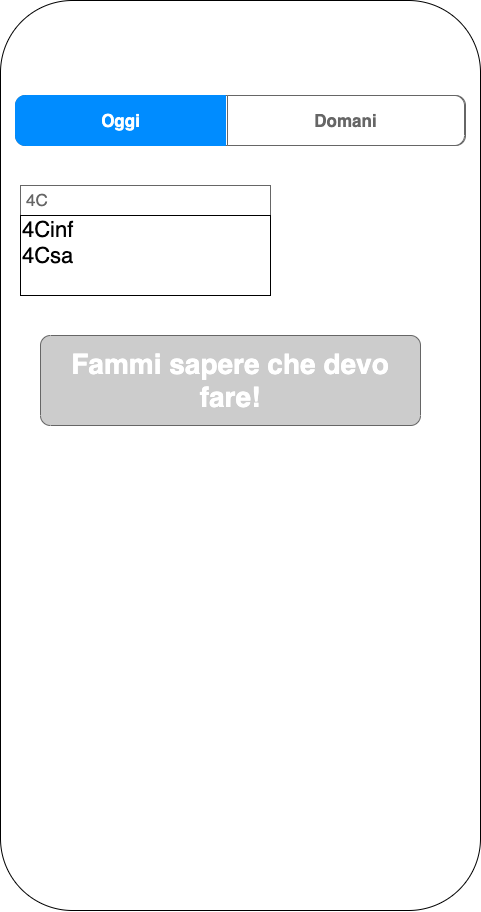

The diagram above was exported from draw.io. Its source (the exported page's mxGraphModel, read from the mxfile embedded in the PNG):
<mxGraphModel dx="1577" dy="835" grid="1" gridSize="10" guides="1" tooltips="1" connect="1" arrows="1" fold="1" page="1" pageScale="1" pageWidth="850" pageHeight="1100" math="0" shadow="0">
  <root>
    <mxCell id="0" />
    <mxCell id="1" parent="0" />
    <mxCell id="ehTkpPmPeHadm6n4-0in-1" value="" style="rounded=1;whiteSpace=wrap;html=1;" vertex="1" parent="1">
      <mxGeometry x="200" y="95" width="480" height="910" as="geometry" />
    </mxCell>
    <mxCell id="ehTkpPmPeHadm6n4-0in-2" value="" style="strokeWidth=1;shadow=0;dashed=0;align=center;html=1;shape=mxgraph.mockup.rrect;rSize=10;fillColor=#ffffff;strokeColor=#666666;" vertex="1" parent="1">
      <mxGeometry x="215" y="190" width="450" height="50" as="geometry" />
    </mxCell>
    <mxCell id="ehTkpPmPeHadm6n4-0in-5" value="Domani" style="strokeColor=inherit;fillColor=inherit;gradientColor=inherit;strokeWidth=1;shadow=0;dashed=0;align=center;html=1;shape=mxgraph.mockup.rightButton;rSize=10;fontSize=17;fontColor=#666666;fontStyle=1;resizeHeight=1;" vertex="1" parent="ehTkpPmPeHadm6n4-0in-2">
      <mxGeometry x="1" width="237" height="50" relative="1" as="geometry">
        <mxPoint x="-238" as="offset" />
      </mxGeometry>
    </mxCell>
    <mxCell id="ehTkpPmPeHadm6n4-0in-6" value="Oggi" style="strokeWidth=1;shadow=0;dashed=0;align=center;html=1;shape=mxgraph.mockup.leftButton;rSize=10;fontSize=17;fontColor=#ffffff;fontStyle=1;fillColor=#008cff;strokeColor=#008cff;resizeHeight=1;" vertex="1" parent="ehTkpPmPeHadm6n4-0in-2">
      <mxGeometry width="210" height="50" relative="1" as="geometry" />
    </mxCell>
    <mxCell id="ehTkpPmPeHadm6n4-0in-23" value="4C" style="strokeWidth=1;shadow=0;dashed=0;align=center;html=1;shape=mxgraph.mockup.text.textBox;fontColor=#666666;align=left;fontSize=17;spacingLeft=4;spacingTop=-3;strokeColor=#666666;mainText=" vertex="1" parent="1">
      <mxGeometry x="220" y="280" width="250" height="30" as="geometry" />
    </mxCell>
    <mxCell id="ehTkpPmPeHadm6n4-0in-24" value="&lt;font style=&quot;font-size: 22px&quot;&gt;4Cinf&lt;br&gt;4Csa&lt;/font&gt;" style="text;spacingTop=-5;whiteSpace=wrap;html=1;align=left;fontSize=12;fontFamily=Helvetica;fillColor=none;strokeColor=#000000;" vertex="1" parent="1">
      <mxGeometry x="220" y="310" width="250" height="80" as="geometry" />
    </mxCell>
    <mxCell id="ehTkpPmPeHadm6n4-0in-29" value="&lt;font style=&quot;font-size: 28px&quot;&gt;Fammi sapere che devo fare!&lt;/font&gt;" style="strokeWidth=1;shadow=0;dashed=0;align=center;html=1;shape=mxgraph.mockup.buttons.button;strokeColor=#666666;fontColor=#ffffff;mainText=;buttonStyle=round;fontSize=17;fontStyle=1;whiteSpace=wrap;fillColor=#CCCCCC;" vertex="1" parent="1">
      <mxGeometry x="240" y="430" width="380" height="90" as="geometry" />
    </mxCell>
  </root>
</mxGraphModel>